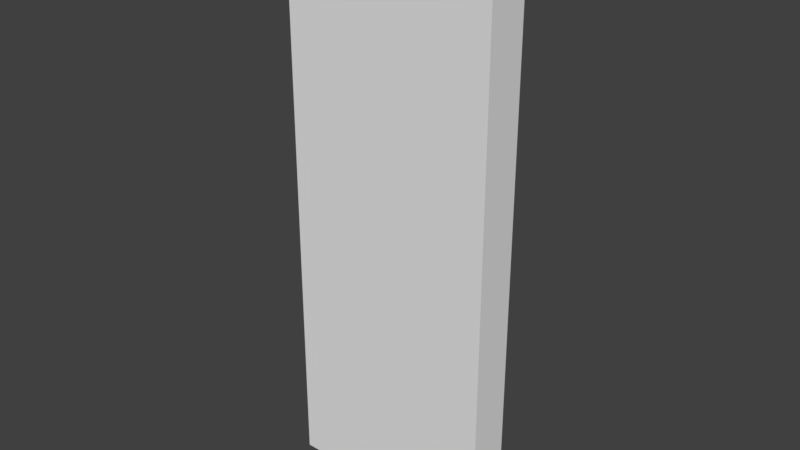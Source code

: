 # Source: A_WallHigh_1x0.2x2.7.blend  (saved by Blender 2.79.0; exported with 4.5.12 LTS)
import bpy
from mathutils import Matrix  # noqa: F401  (used for matrix-valued properties, if any)

bpy.ops.wm.read_factory_settings(use_empty=True)
scene = bpy.context.scene
scene.name = 'Scene'

# ---- collections
col_collection_1 = bpy.data.collections.new('Collection 1'); scene.collection.children.link(col_collection_1)

# ---- world
world_world = bpy.data.worlds.new('World'); scene.world = world_world
world_world.color = (0.05088, 0.05088, 0.05088)
world_world.use_sun_shadow = False
world_world.sun_shadow_jitter_overblur = 0.0
world_world.cycles.sampling_method = 'MANUAL'

# ---- meshes
me_wallhigh_1x0_2x2_7_a = bpy.data.meshes.new('WallHigh_1x0.2x2.7_A')
me_wallhigh_1x0_2x2_7_a.from_pydata([(2.384e-07, -0.2, 2.5), (1.0, 0.0, -0.2), (1.0, -0.2, -0.2), (1.192e-07, -0.2, -0.2), (3.874e-07, 2.384e-07, -0.2), (1.0, -0.2, 2.5), (1.0, -2.384e-07, 2.5), (2.384e-07, 0.0, 2.5)], [], [(6, 1, 4, 7), (5, 0, 3, 2), (4, 3, 0, 7), (1, 2, 3, 4), (5, 2, 1, 6), (5, 6, 7, 0)])
me_wallhigh_1x0_2x2_7_a.use_remesh_preserve_volume = False
me_wallhigh_1x0_2x2_7_a.use_remesh_preserve_attributes = False
me_wallhigh_1x0_2x2_7_a.use_mirror_vertex_groups = False
me_wallhigh_1x0_2x2_7_a.update()

# ---- objects
ob_wallhigh_1x0_2x2_7 = bpy.data.objects.new('WallHigh_1x0.2x2.7', me_wallhigh_1x0_2x2_7_a)

# ---- transforms, parenting, visibility, modifiers, constraints
ob_wallhigh_1x0_2x2_7.location = (0.0, 0.0, 0.0)
ob_wallhigh_1x0_2x2_7.lock_rotations_4d = False
ob_wallhigh_1x0_2x2_7.empty_display_type = 'ARROWS'
ob_wallhigh_1x0_2x2_7.lineart.crease_threshold = 0.0

# ---- collection membership
col_collection_1.objects.link(ob_wallhigh_1x0_2x2_7)

# ---- scene / render settings (as saved in the file)
scene.frame_start = 1; scene.frame_end = 250; scene.frame_set(1)
scene.render.engine = 'BLENDER_EEVEE_NEXT'
scene.render.resolution_percentage = 50
scene.render.dither_intensity = 0.0
scene.cycles.use_denoising = False
scene.cycles.samples = 128
scene.cycles.sampling_pattern = 'TABULATED_SOBOL'
scene.cycles.use_adaptive_sampling = False
scene.cycles.use_light_tree = False
scene.cycles.blur_glossy = 0.0
scene.cycles.sample_clamp_indirect = 0.0
scene.view_settings.view_transform = 'Standard'
bpy.context.view_layer.update()

# ---- added for rendering (the .blend has no active camera and no usable light): camera, sun
cam_auto = bpy.data.cameras.new('AutoCamera')
cam_auto.lens = 50.0
cam_auto.sensor_width = 36.0
cam_auto.clip_end = 1000.0
ob_auto_camera = bpy.data.objects.new('AutoCamera', cam_auto)
scene.collection.objects.link(ob_auto_camera)
ob_auto_camera.location = (3.17036, -3.30443, 3.28629)
ob_auto_camera.rotation_euler = (1.09748, -7.21219e-08, 0.694738)
scene.camera = ob_auto_camera
light_auto_sun = bpy.data.lights.new('AutoSun', 'SUN')
light_auto_sun.energy = 3.0
light_auto_sun.angle = 0.0523599
ob_auto_sun = bpy.data.objects.new('AutoSun', light_auto_sun)
scene.collection.objects.link(ob_auto_sun)
ob_auto_sun.rotation_euler = (0.872665, 0.174533, 0.523599)
bpy.context.view_layer.update()
